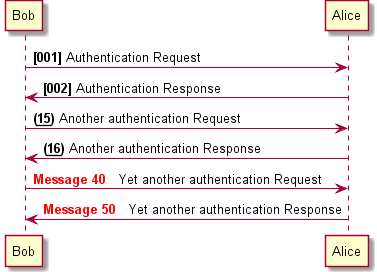

The diagram above was rendered by PlantUML. Its source (embedded in the PNG):
@startuml -->
autonumber "<b>[000]"
Bob -> Alice : Authentication Request
Bob <- Alice : Authentication Response

autonumber 15 "<b>(<u>##</u>)"
Bob -> Alice : Another authentication Request
Bob <- Alice : Another authentication Response

autonumber 40 10 "<font color=red><b>Message 0  "
Bob -> Alice : Yet another authentication Request
Bob <- Alice : Yet another authentication Response

@enduml